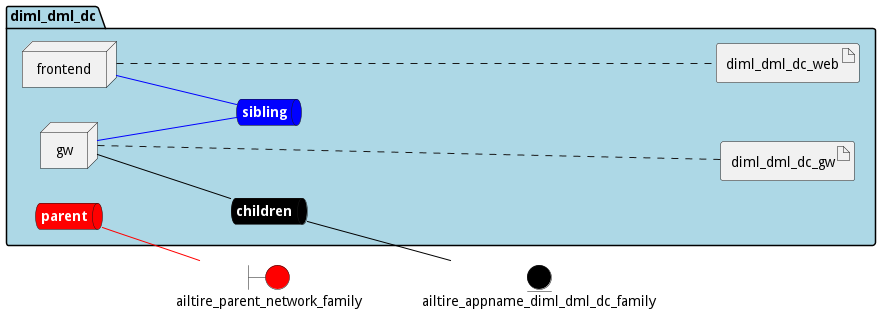

The diagram above was rendered by PlantUML. Its source (embedded in the PNG):
@startuml

left to right direction


boundary ailtire_parent_network_family #red


entity ailtire_appname_diml_dml_dc_family #black




package "diml_dml_dc" #lightblue {
    queue childrennet #black [
            <b><color:white>children</color></b>
    ]
    
    childrennet -[#black]- ailtire_appname_diml_dml_dc_family
    
    queue siblingnet #blue [
            <b><color:white>sibling</color></b>
    ]
    
    queue parentnet #red [
            <b><color:white>parent</color></b>
    ]
    
    parentnet -[#red]- ailtire_parent_network_family
    

node "frontend" as frontendService
node "gw" as gwService


        artifact "diml_dml_dc_web" as diml_dml_dc_webimage
    
        artifact "diml_dml_dc_gw" as diml_dml_dc_gwimage
    
}

frontendService -[#blue]- siblingnet

gwService -[#black]- childrennet

gwService -[#blue]- siblingnet
frontendService .... diml_dml_dc_webimage
gwService .... diml_dml_dc_gwimage


@enduml